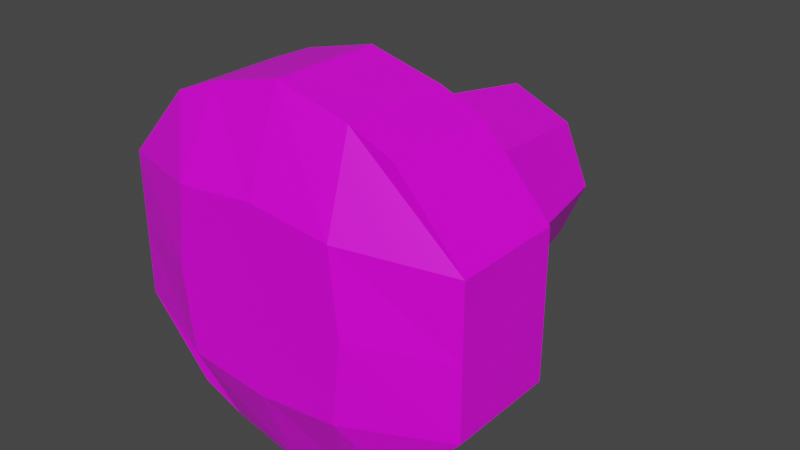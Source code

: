 # Source: Cannon.blend  (saved by Blender 3.0.42; exported with 4.5.12 LTS)
import bpy
from mathutils import Matrix  # noqa: F401  (used for matrix-valued properties, if any)

bpy.ops.wm.read_factory_settings(use_empty=True)
scene = bpy.context.scene
scene.name = 'Scene'

# ---- collections
col_collection = bpy.data.collections.new('Collection'); scene.collection.children.link(col_collection)

# ---- images (referenced by path relative to the original .blend; pixels are not part of the script)
import os
ASSET_DIR = os.environ.get("B2B_ASSET_DIR", "")  # directory of the original .blend (textures are referenced by path, not embedded)
HERE = os.path.dirname(os.path.abspath(__file__))  # packed textures are extracted next to this script under _unpacked/

def load_image(name, relpath, width, height, colorspace="sRGB"):
    """Load a texture the original file referenced (path relative to the .blend, or extracted next to this script)."""
    p = next((c for c in (os.path.join(HERE, relpath), os.path.join(ASSET_DIR, relpath)) if relpath and os.path.exists(c)), "")
    if p:
        img = bpy.data.images.load(p, check_existing=True)
        img.name = name
    else:  # same state as the original file: an image datablock whose file is absent (Cycles renders it pink)
        img = bpy.data.images.new(name, width, height)
        img.source = "FILE"
        img.filepath = "//" + (relpath or name)
    img.colorspace_settings.name = colorspace
    return img
img_partbasepallet_png = load_image('PartBasePallet.png', 'PartBasePallet.png', 1024, 1024, 'sRGB')

# ---- materials (node trees are filled in below, after node groups)
mat_material = bpy.data.materials.new('Material')
mat_material.alpha_threshold = 0.0
mat_material.use_transparent_shadow = False
mat_material.line_color = (0.0, 0.0, 0.0, 1.0)

# ---- material node trees
mat_material.use_nodes = True; mat_material.node_tree.nodes.clear()
_N = mat_material.node_tree.nodes; _L = mat_material.node_tree.links
n0 = _N.new('ShaderNodeOutputMaterial'); n0.name = 'Material Output'; n0.location = (300, 300)
n1 = _N.new('ShaderNodeBsdfPrincipled'); n1.name = 'Principled BSDF'; n1.location = (10, 300)
n1.distribution = 'GGX'
n1.subsurface_method = 'RANDOM_WALK_SKIN'
n1.inputs[2].default_value = 0.4
n1.inputs[3].default_value = 1.45
n1.inputs[27].default_value = (0.0, 0.0, 0.0, 1.0)
n1.inputs[28].default_value = 1.0
n2 = _N.new('ShaderNodeTexImage'); n2.name = 'Image Texture'; n2.location = (-287, 303)
n2.image = img_partbasepallet_png
_L.new(n1.outputs[0], n0.inputs[0])
_L.new(n2.outputs[1], n1.inputs[4])
_L.new(n2.outputs[0], n1.inputs[0])
n0.is_active_output = True

# ---- world
world_world = bpy.data.worlds.new('World'); scene.world = world_world
world_world.use_nodes = True; world_world.node_tree.nodes.clear()
_N = world_world.node_tree.nodes; _L = world_world.node_tree.links
n0 = _N.new('ShaderNodeOutputWorld'); n0.name = 'World Output'; n0.location = (300, 300)
n1 = _N.new('ShaderNodeBackground'); n1.name = 'Background'; n1.location = (10, 300)
n1.inputs[0].default_value = (0.05088, 0.05088, 0.05088, 1.0)
_L.new(n1.outputs[0], n0.inputs[0])
n0.is_active_output = True
world_world.color = (0.05088, 0.05088, 0.05088)
world_world.use_sun_shadow = False
world_world.sun_shadow_jitter_overblur = 0.0

# ---- meshes
me_cube = bpy.data.meshes.new('Cube')
me_cube.from_pydata([(0.5525, 0.05061, 0.2275), (1.689e-09, 1.0, 0.4032), (0.64, -0.8041, 0.8), (0.64, -0.8041, -0.8), (-0.408, 1.0, 0.168), (0.408, 1.0, 0.168), (-0.64, -0.8041, 0.8), (-0.64, -0.8041, -0.8), (-1.0, -0.2, 0.4), (0.0, -0.8041, 1.0), (0.0, -0.8041, -1.0), (1.0, -0.2, 0.4), (-0.64, -0.2, -0.8), (0.64, -0.2, 0.8), (-0.64, -0.2, 0.8), (0.64, -0.2, -0.8), (0.0, -0.2, -1.0), (0.0, -0.2, 1.0), (0.0, -1.0, 0.5), (-1.0, -0.8041, 0.0), (1.0, -0.8041, 0.0), (1.0, -0.8041, 0.4), (-1.0, -0.8041, 0.4), (0.0, -1.0, 0.0), (1.0, -0.2, 0.0), (-1.0, -0.2, 0.0), (0.336, 1.0, 0.336), (0.336, 1.0, -0.336), (-0.336, 1.0, 0.336), (-0.336, 1.0, -0.336), (1.689e-09, 1.0, -0.48), (1.689e-09, 1.0, 0.48), (-0.455, 0.05061, -0.455), (0.455, 0.05061, 0.455), (-0.455, 0.05061, 0.455), (0.455, 0.05061, -0.455), (0.0, 0.05061, -0.65), (0.0, 0.05061, 0.65), (0.48, 1.0, 3.974e-10), (-0.48, 1.0, 3.974e-10), (0.65, 0.05061, 5.588e-10), (-0.65, 0.05061, 5.588e-10), (-0.5525, 0.05061, 0.2275), (1.0, -0.8041, -0.4), (0.0, -1.0, -0.5), (1.0, -0.2, -0.4), (-1.0, -0.2, -0.4), (-1.0, -0.8041, -0.4), (0.408, 1.0, -0.168), (-0.408, 1.0, -0.168), (1.689e-09, 1.0, -0.4032), (0.5525, 0.05061, -0.2275), (-0.5525, 0.05061, -0.2275), (-0.2856, 1.0, 0.2856), (-0.4, -0.8041, 0.9), (-0.4, -0.8041, -0.9), (-0.4, -0.2, -0.9), (-0.4, -0.2, 0.9), (-0.5, -1.0, 0.0), (-0.168, 1.0, -0.408), (-0.168, 1.0, 0.408), (-0.2275, 0.05061, -0.5525), (-0.2275, 0.05061, 0.5525), (-0.4032, 1.0, 3.974e-10), (-0.45, -1.0, 0.45), (-0.2856, 1.0, -0.2856), (-0.45, -1.0, -0.45), (0.4, -0.8041, -0.9), (0.4, -0.8041, 0.9), (0.4, -0.2, 0.9), (0.4, -0.2, -0.9), (0.5, -1.0, 0.0), (0.168, 1.0, 0.408), (0.168, 1.0, -0.408), (0.2275, 0.05061, 0.5525), (0.2275, 0.05061, -0.5525), (0.4032, 1.0, 3.974e-10), (0.2856, 1.0, 0.2856), (0.45, -1.0, 0.45), (0.2856, 1.0, -0.2856), (0.45, -1.0, -0.45), (0.0, -0.2084, 0.42), (0.0, -0.2084, 0.0), (0.0, -0.2084, -0.42), (-0.2975, -0.2084, 0.2975), (-0.42, -0.2084, 0.0), (-0.2975, -0.2084, -0.2975), (0.42, -0.2084, 0.0), (0.2975, -0.2084, 0.2975), (0.2975, -0.2084, -0.2975)], [], [(57, 14, 6, 54), (64, 54, 6, 22), (41, 42, 4, 39), (70, 15, 3, 67), (11, 13, 2, 21), (76, 77, 5, 38), (1, 77, 88, 81), (56, 16, 10, 55), (78, 68, 9, 18), (69, 17, 9, 68), (38, 5, 0, 40), (69, 13, 33, 74), (45, 15, 35, 51), (8, 14, 34, 42), (22, 6, 14, 8), (46, 25, 41, 52), (47, 19, 25, 46), (56, 12, 32, 61), (80, 71, 23, 44), (11, 24, 40, 0), (70, 16, 36, 75), (45, 24, 20, 43), (57, 17, 37, 62), (66, 58, 19, 47), (42, 34, 28, 4), (77, 72, 26, 5), (53, 60, 31, 1), (72, 31, 37, 74), (59, 30, 36, 61), (5, 26, 33, 0), (73, 27, 35, 75), (60, 28, 34, 62), (48, 38, 40, 51), (53, 1, 81, 84), (79, 76, 38, 48), (52, 41, 39, 49), (13, 11, 0, 33), (19, 22, 8, 25), (25, 8, 42, 41), (71, 78, 18, 23), (24, 11, 21, 20), (58, 64, 22, 19), (32, 52, 49, 29), (73, 79, 48, 27), (59, 65, 50, 30), (27, 48, 51, 35), (55, 66, 47, 7), (15, 45, 43, 3), (67, 80, 44, 10), (7, 47, 46, 12), (12, 46, 52, 32), (24, 45, 51, 40), (10, 44, 66, 55), (29, 49, 65, 59), (23, 18, 64, 58), (49, 39, 63, 65), (31, 60, 62, 37), (29, 59, 61, 32), (4, 28, 60, 53), (44, 23, 58, 66), (14, 57, 62, 34), (16, 56, 61, 36), (12, 56, 55, 7), (39, 4, 53, 63), (18, 9, 54, 64), (17, 57, 54, 9), (3, 43, 80, 67), (30, 50, 79, 73), (20, 21, 78, 71), (79, 50, 83, 89), (30, 73, 75, 36), (26, 72, 74, 33), (1, 31, 72, 77), (15, 70, 75, 35), (43, 20, 71, 80), (17, 69, 74, 37), (13, 69, 68, 2), (21, 2, 68, 78), (65, 63, 85, 86), (16, 70, 67, 10), (85, 84, 81, 82), (86, 85, 82, 83), (83, 82, 87, 89), (82, 81, 88, 87), (50, 65, 86, 83), (63, 53, 84, 85), (76, 79, 89, 87), (77, 76, 87, 88)])
_uv = me_cube.uv_layers.new(name='UVMap')
_uv.uv.foreach_set('vector', [0.4124, 0.05645, 0.4124, 0.05241, 0.4218, 0.05241, 0.4218, 0.05645, 0.5781, 0.0888, 0.5784, 0.09647, 0.5746, 0.09476, 0.569, 0.08823, 0.1762, 0.9486, 0.1754, 0.9448, 0.1901, 0.9418, 0.1906, 0.9446, 0.4124, 0.1064, 0.4124, 0.1024, 0.4218, 0.1024, 0.4218, 0.1064, 0.4124, 0.08163, 0.4124, 0.07328, 0.4218, 0.07328, 0.4218, 0.08163, 0.06411, 0.8104, 0.05932, 0.8103, 0.06174, 0.8093, 0.06458, 0.8093, 0.0655, 0.9377, 0.06553, 0.9425, 0.04677, 0.9427, 0.04675, 0.9377, 0.4124, 0.01926, 0.4124, 0.01286, 0.4218, 0.01286, 0.4218, 0.01926, 0.5918, 0.08895, 0.5912, 0.09661, 0.5848, 0.09809, 0.5849, 0.08971, 0.4124, 0.06924, 0.4124, 0.06284, 0.4218, 0.06284, 0.4218, 0.06924, 0.1906, 0.9222, 0.1901, 0.9249, 0.1754, 0.9219, 0.1762, 0.9182, 0.5098, 0.05054, 0.511, 0.04671, 0.5177, 0.04955, 0.5164, 0.05318, 0.5284, 0.0372, 0.5362, 0.04025, 0.5317, 0.04593, 0.5279, 0.04558, 0.5164, 0.07334, 0.511, 0.06691, 0.5177, 0.06408, 0.5209, 0.06623, 0.4218, 0.04406, 0.4218, 0.05241, 0.4124, 0.05241, 0.4124, 0.04406, 0.5284, 0.07643, 0.5224, 0.0748, 0.5241, 0.06833, 0.5279, 0.06804, 0.4218, 0.03165, 0.4218, 0.03785, 0.4124, 0.03785, 0.4124, 0.03165, 0.5391, 0.07063, 0.5362, 0.07337, 0.5317, 0.06769, 0.5346, 0.06511, 0.5919, 0.0753, 0.5927, 0.08213, 0.585, 0.08205, 0.5851, 0.07438, 0.5164, 0.04029, 0.5224, 0.03883, 0.5241, 0.0453, 0.5209, 0.04739, 0.5391, 0.04299, 0.5433, 0.04788, 0.5374, 0.0511, 0.5346, 0.04852, 0.4124, 0.09404, 0.4124, 0.08784, 0.4218, 0.08784, 0.4218, 0.09404, 0.5098, 0.06308, 0.5085, 0.05681, 0.5152, 0.05681, 0.5164, 0.06045, 0.5782, 0.07515, 0.5773, 0.08196, 0.569, 0.08187, 0.5691, 0.07551, 0.1754, 0.9448, 0.1747, 0.941, 0.1895, 0.939, 0.1901, 0.9418, 0.05932, 0.8103, 0.05685, 0.8113, 0.05891, 0.8093, 0.06174, 0.8093, 0.05583, 0.8185, 0.0548, 0.8161, 0.0548, 0.8132, 0.05589, 0.8137, 0.1893, 0.9305, 0.1891, 0.9334, 0.1742, 0.9334, 0.1744, 0.9295, 0.1938, 0.9525, 0.1951, 0.955, 0.1822, 0.9627, 0.1805, 0.9592, 0.1901, 0.9249, 0.1895, 0.9277, 0.1747, 0.9257, 0.1754, 0.9219, 0.1938, 0.9143, 0.1925, 0.9168, 0.1788, 0.9109, 0.1805, 0.9075, 0.1893, 0.9362, 0.1895, 0.939, 0.1747, 0.941, 0.1744, 0.9372, 0.1916, 0.9195, 0.1906, 0.9222, 0.1762, 0.9182, 0.1775, 0.9146, 0.06553, 0.9329, 0.0655, 0.9377, 0.04675, 0.9377, 0.04677, 0.9327, 0.06746, 0.8138, 0.06411, 0.8104, 0.06458, 0.8093, 0.06653, 0.8114, 0.1775, 0.9522, 0.1762, 0.9486, 0.1906, 0.9446, 0.1916, 0.9473, 0.511, 0.04671, 0.5164, 0.04029, 0.5209, 0.04739, 0.5177, 0.04955, 0.4218, 0.03785, 0.4218, 0.04406, 0.4124, 0.04406, 0.4124, 0.03785, 0.5224, 0.0748, 0.5164, 0.07334, 0.5209, 0.06623, 0.5241, 0.06833, 0.5927, 0.08213, 0.5918, 0.08895, 0.5849, 0.08971, 0.585, 0.08205, 0.4124, 0.08784, 0.4124, 0.08163, 0.4218, 0.08163, 0.4218, 0.08784, 0.5773, 0.08196, 0.5781, 0.0888, 0.569, 0.08823, 0.569, 0.08187, 0.1788, 0.9558, 0.1775, 0.9522, 0.1916, 0.9473, 0.1925, 0.9499, 0.06849, 0.8162, 0.06746, 0.8138, 0.06653, 0.8114, 0.06849, 0.8134, 0.06644, 0.821, 0.06397, 0.822, 0.0674, 0.8186, 0.06849, 0.8191, 0.1925, 0.9168, 0.1916, 0.9195, 0.1775, 0.9146, 0.1788, 0.9109, 0.5788, 0.06748, 0.5782, 0.07515, 0.5691, 0.07551, 0.5749, 0.06911, 0.4124, 0.1024, 0.4124, 0.09404, 0.4218, 0.09404, 0.4218, 0.1024, 0.5916, 0.06763, 0.5919, 0.0753, 0.5851, 0.07438, 0.5852, 0.066, 0.4218, 0.0233, 0.4218, 0.03165, 0.4124, 0.03165, 0.4124, 0.0233, 0.5362, 0.07337, 0.5284, 0.07643, 0.5279, 0.06804, 0.5317, 0.06769, 0.5224, 0.03883, 0.5284, 0.0372, 0.5279, 0.04558, 0.5241, 0.0453, 0.5852, 0.066, 0.5851, 0.07438, 0.5782, 0.07515, 0.5788, 0.06748, 0.06438, 0.823, 0.06155, 0.823, 0.06397, 0.822, 0.06644, 0.821, 0.585, 0.08205, 0.5849, 0.08971, 0.5781, 0.0888, 0.5773, 0.08196, 0.06155, 0.823, 0.05871, 0.823, 0.05918, 0.8219, 0.06397, 0.822, 0.1891, 0.9334, 0.1893, 0.9362, 0.1744, 0.9372, 0.1742, 0.9334, 0.1925, 0.9499, 0.1938, 0.9525, 0.1805, 0.9592, 0.1788, 0.9558, 0.05675, 0.8209, 0.0548, 0.8189, 0.0548, 0.8161, 0.05583, 0.8185, 0.5851, 0.07438, 0.585, 0.08205, 0.5773, 0.08196, 0.5782, 0.07515, 0.511, 0.06691, 0.5098, 0.06308, 0.5164, 0.06045, 0.5177, 0.06408, 0.5433, 0.06575, 0.5391, 0.07063, 0.5346, 0.06511, 0.5374, 0.06253, 0.4124, 0.0233, 0.4124, 0.01926, 0.4218, 0.01926, 0.4218, 0.0233, 0.05871, 0.823, 0.05675, 0.8209, 0.05583, 0.8185, 0.05918, 0.8219, 0.5849, 0.08971, 0.5848, 0.09809, 0.5784, 0.09647, 0.5781, 0.0888, 0.4124, 0.06284, 0.4124, 0.05645, 0.4218, 0.05645, 0.4218, 0.06284, 0.5954, 0.06934, 0.601, 0.07586, 0.5919, 0.0753, 0.5916, 0.06763, 0.06849, 0.8191, 0.0674, 0.8186, 0.06746, 0.8138, 0.06849, 0.8162, 0.601, 0.08222, 0.6009, 0.08859, 0.5918, 0.08895, 0.5927, 0.08213, 0.06573, 0.9521, 0.06591, 0.9569, 0.04717, 0.9577, 0.04699, 0.9527, 0.1951, 0.9117, 0.1938, 0.9143, 0.1805, 0.9075, 0.1822, 0.9041, 0.1895, 0.9277, 0.1893, 0.9305, 0.1744, 0.9295, 0.1747, 0.9257, 0.05589, 0.8137, 0.0548, 0.8132, 0.05685, 0.8113, 0.05932, 0.8103, 0.5362, 0.04025, 0.5391, 0.04299, 0.5346, 0.04852, 0.5317, 0.04593, 0.601, 0.07586, 0.601, 0.08222, 0.5927, 0.08213, 0.5919, 0.0753, 0.5085, 0.05681, 0.5098, 0.05054, 0.5164, 0.05318, 0.5152, 0.05681, 0.4124, 0.07328, 0.4124, 0.06924, 0.4218, 0.06924, 0.4218, 0.07328, 0.6009, 0.08859, 0.5951, 0.09499, 0.5912, 0.09661, 0.5918, 0.08895, 0.06573, 0.9233, 0.0656, 0.9281, 0.04685, 0.9277, 0.04699, 0.9227, 0.4124, 0.1128, 0.4124, 0.1064, 0.4218, 0.1064, 0.4218, 0.1128, 0.1787, 0.3153, 0.1752, 0.3189, 0.1702, 0.3189, 0.1727, 0.3128, 0.1787, 0.3103, 0.1787, 0.3153, 0.1727, 0.3128, 0.1752, 0.3068, 0.1752, 0.3068, 0.1727, 0.3128, 0.1667, 0.3104, 0.1702, 0.3068, 0.1727, 0.3128, 0.1702, 0.3189, 0.1667, 0.3154, 0.1667, 0.3104, 0.06591, 0.9186, 0.06573, 0.9233, 0.04699, 0.9227, 0.04717, 0.9178, 0.0656, 0.9281, 0.06553, 0.9329, 0.04677, 0.9327, 0.04685, 0.9277, 0.0656, 0.9473, 0.06573, 0.9521, 0.04699, 0.9527, 0.04685, 0.9477, 0.06553, 0.9425, 0.0656, 0.9473, 0.04685, 0.9477, 0.04677, 0.9427])
me_cube.materials.append(mat_material)
me_cube.use_remesh_preserve_volume = False
me_cube.use_remesh_preserve_attributes = False
me_cube.use_mirror_vertex_groups = False
me_cube.update()

# ---- objects
ob_cube = bpy.data.objects.new('Cube', me_cube)

# ---- transforms, parenting, visibility, modifiers, constraints
ob_cube.location = (0.0, 0.0, 0.0)
ob_cube.scale = (0.5, 0.5, 0.5)
ob_cube.lock_rotations_4d = False
ob_cube.empty_display_type = 'ARROWS'
ob_cube.lineart.crease_threshold = 0.0

# ---- collection membership
col_collection.objects.link(ob_cube)

# ---- scene / render settings (as saved in the file)
scene.frame_start = 1; scene.frame_end = 250; scene.frame_set(1)
scene.render.engine = 'BLENDER_EEVEE_NEXT'
scene.cycles.sampling_pattern = 'TABULATED_SOBOL'
scene.cycles.use_light_tree = False
scene.view_settings.view_transform = 'Filmic'
bpy.context.view_layer.update()

# ---- added for rendering (the .blend has no active camera and no usable light): camera, sun
cam_auto = bpy.data.cameras.new('AutoCamera')
cam_auto.lens = 50.0
cam_auto.sensor_width = 36.0
cam_auto.clip_end = 1000.0
ob_auto_camera = bpy.data.objects.new('AutoCamera', cam_auto)
scene.collection.objects.link(ob_auto_camera)
ob_auto_camera.location = (1.60254, -1.92304, 1.28203)
ob_auto_camera.rotation_euler = (1.09748, -7.21219e-08, 0.694738)
scene.camera = ob_auto_camera
light_auto_sun = bpy.data.lights.new('AutoSun', 'SUN')
light_auto_sun.energy = 3.0
light_auto_sun.angle = 0.0523599
ob_auto_sun = bpy.data.objects.new('AutoSun', light_auto_sun)
scene.collection.objects.link(ob_auto_sun)
ob_auto_sun.rotation_euler = (0.872665, 0.174533, 0.523599)
bpy.context.view_layer.update()
